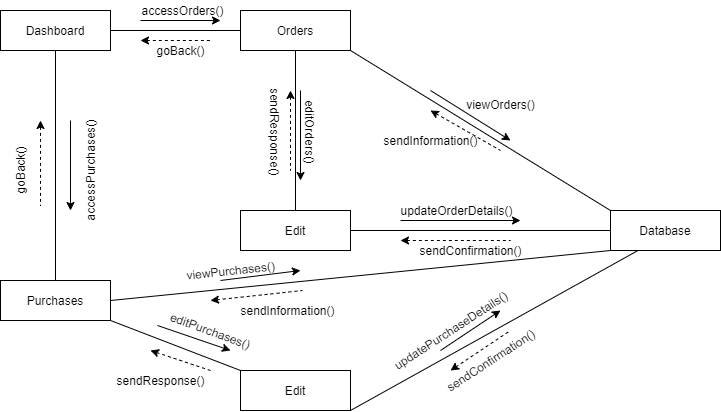

The diagram above was exported from draw.io. Its source (the exported page's mxGraphModel, read from the mxfile embedded in the PNG):
<mxGraphModel dx="868" dy="450" grid="1" gridSize="10" guides="1" tooltips="1" connect="1" arrows="1" fold="1" page="1" pageScale="1" pageWidth="850" pageHeight="1100" math="0" shadow="0">
  <root>
    <mxCell id="0" />
    <mxCell id="1" parent="0" />
    <mxCell id="V7QsllH-Ep1jX-tvXVPk-1" value="Dashboard" style="rounded=0;whiteSpace=wrap;html=1;" parent="1" vertex="1">
      <mxGeometry x="100" y="80" width="110" height="40" as="geometry" />
    </mxCell>
    <mxCell id="V7QsllH-Ep1jX-tvXVPk-3" value="Orders" style="rounded=0;whiteSpace=wrap;html=1;" parent="1" vertex="1">
      <mxGeometry x="340" y="80" width="110" height="40" as="geometry" />
    </mxCell>
    <mxCell id="V7QsllH-Ep1jX-tvXVPk-5" value="Edit" style="rounded=0;whiteSpace=wrap;html=1;" parent="1" vertex="1">
      <mxGeometry x="340" y="280" width="110" height="40" as="geometry" />
    </mxCell>
    <mxCell id="V7QsllH-Ep1jX-tvXVPk-6" value="Database" style="rounded=0;whiteSpace=wrap;html=1;" parent="1" vertex="1">
      <mxGeometry x="710" y="280" width="110" height="40" as="geometry" />
    </mxCell>
    <mxCell id="V7QsllH-Ep1jX-tvXVPk-7" value="" style="endArrow=none;html=1;exitX=1;exitY=0.5;exitDx=0;exitDy=0;entryX=0;entryY=0.5;entryDx=0;entryDy=0;" parent="1" source="V7QsllH-Ep1jX-tvXVPk-1" target="V7QsllH-Ep1jX-tvXVPk-3" edge="1">
      <mxGeometry width="50" height="50" relative="1" as="geometry">
        <mxPoint x="400" y="260" as="sourcePoint" />
        <mxPoint x="450" y="210" as="targetPoint" />
      </mxGeometry>
    </mxCell>
    <mxCell id="V7QsllH-Ep1jX-tvXVPk-9" value="" style="endArrow=none;html=1;entryX=0.5;entryY=1;entryDx=0;entryDy=0;exitX=0.5;exitY=0;exitDx=0;exitDy=0;" parent="1" source="V7QsllH-Ep1jX-tvXVPk-5" target="V7QsllH-Ep1jX-tvXVPk-3" edge="1">
      <mxGeometry width="50" height="50" relative="1" as="geometry">
        <mxPoint x="400" y="260" as="sourcePoint" />
        <mxPoint x="450" y="210" as="targetPoint" />
      </mxGeometry>
    </mxCell>
    <mxCell id="V7QsllH-Ep1jX-tvXVPk-10" value="" style="endArrow=none;html=1;entryX=0;entryY=0;entryDx=0;entryDy=0;exitX=1;exitY=1;exitDx=0;exitDy=0;" parent="1" source="V7QsllH-Ep1jX-tvXVPk-3" target="V7QsllH-Ep1jX-tvXVPk-6" edge="1">
      <mxGeometry width="50" height="50" relative="1" as="geometry">
        <mxPoint x="400" y="260" as="sourcePoint" />
        <mxPoint x="450" y="210" as="targetPoint" />
      </mxGeometry>
    </mxCell>
    <mxCell id="V7QsllH-Ep1jX-tvXVPk-12" value="" style="endArrow=none;html=1;entryX=0;entryY=0.5;entryDx=0;entryDy=0;exitX=1;exitY=0.5;exitDx=0;exitDy=0;" parent="1" source="V7QsllH-Ep1jX-tvXVPk-5" target="V7QsllH-Ep1jX-tvXVPk-6" edge="1">
      <mxGeometry width="50" height="50" relative="1" as="geometry">
        <mxPoint x="400" y="260" as="sourcePoint" />
        <mxPoint x="450" y="210" as="targetPoint" />
      </mxGeometry>
    </mxCell>
    <mxCell id="V7QsllH-Ep1jX-tvXVPk-14" value="" style="endArrow=classic;html=1;" parent="1" edge="1">
      <mxGeometry width="50" height="50" relative="1" as="geometry">
        <mxPoint x="240" y="90" as="sourcePoint" />
        <mxPoint x="320" y="90" as="targetPoint" />
      </mxGeometry>
    </mxCell>
    <mxCell id="V7QsllH-Ep1jX-tvXVPk-15" value="" style="endArrow=none;dashed=1;html=1;startArrow=classic;startFill=1;" parent="1" edge="1">
      <mxGeometry width="50" height="50" relative="1" as="geometry">
        <mxPoint x="240" y="110" as="sourcePoint" />
        <mxPoint x="310" y="110" as="targetPoint" />
      </mxGeometry>
    </mxCell>
    <mxCell id="V7QsllH-Ep1jX-tvXVPk-16" value="" style="endArrow=classic;html=1;" parent="1" edge="1">
      <mxGeometry width="50" height="50" relative="1" as="geometry">
        <mxPoint x="400" y="160" as="sourcePoint" />
        <mxPoint x="400" y="250" as="targetPoint" />
      </mxGeometry>
    </mxCell>
    <mxCell id="V7QsllH-Ep1jX-tvXVPk-17" value="" style="endArrow=none;dashed=1;html=1;startArrow=classic;startFill=1;" parent="1" edge="1">
      <mxGeometry width="50" height="50" relative="1" as="geometry">
        <mxPoint x="390" y="160" as="sourcePoint" />
        <mxPoint x="390" y="240" as="targetPoint" />
      </mxGeometry>
    </mxCell>
    <mxCell id="V7QsllH-Ep1jX-tvXVPk-18" value="" style="endArrow=classic;html=1;" parent="1" edge="1">
      <mxGeometry width="50" height="50" relative="1" as="geometry">
        <mxPoint x="500" y="290" as="sourcePoint" />
        <mxPoint x="620" y="290" as="targetPoint" />
      </mxGeometry>
    </mxCell>
    <mxCell id="V7QsllH-Ep1jX-tvXVPk-19" value="" style="endArrow=none;dashed=1;html=1;startArrow=classic;startFill=1;" parent="1" edge="1">
      <mxGeometry width="50" height="50" relative="1" as="geometry">
        <mxPoint x="500" y="310" as="sourcePoint" />
        <mxPoint x="610" y="310" as="targetPoint" />
      </mxGeometry>
    </mxCell>
    <mxCell id="V7QsllH-Ep1jX-tvXVPk-20" value="" style="endArrow=classic;html=1;" parent="1" edge="1">
      <mxGeometry width="50" height="50" relative="1" as="geometry">
        <mxPoint x="530" y="160" as="sourcePoint" />
        <mxPoint x="610" y="210" as="targetPoint" />
      </mxGeometry>
    </mxCell>
    <mxCell id="V7QsllH-Ep1jX-tvXVPk-21" value="" style="endArrow=none;dashed=1;html=1;startArrow=classic;startFill=1;" parent="1" edge="1">
      <mxGeometry width="50" height="50" relative="1" as="geometry">
        <mxPoint x="530" y="180" as="sourcePoint" />
        <mxPoint x="600" y="220" as="targetPoint" />
      </mxGeometry>
    </mxCell>
    <mxCell id="V7QsllH-Ep1jX-tvXVPk-26" value="accessOrders()" style="text;html=1;align=center;verticalAlign=middle;resizable=0;points=[];autosize=1;" parent="1" vertex="1">
      <mxGeometry x="232" y="70" width="100" height="20" as="geometry" />
    </mxCell>
    <mxCell id="V7QsllH-Ep1jX-tvXVPk-27" value="goBack()" style="text;html=1;align=center;verticalAlign=middle;resizable=0;points=[];autosize=1;" parent="1" vertex="1">
      <mxGeometry x="250" y="110" width="60" height="20" as="geometry" />
    </mxCell>
    <mxCell id="V7QsllH-Ep1jX-tvXVPk-32" value="viewOrders()" style="text;html=1;align=center;verticalAlign=middle;resizable=0;points=[];autosize=1;" parent="1" vertex="1">
      <mxGeometry x="560" y="164" width="80" height="20" as="geometry" />
    </mxCell>
    <mxCell id="V7QsllH-Ep1jX-tvXVPk-33" value="sendInformation()" style="text;html=1;align=center;verticalAlign=middle;resizable=0;points=[];autosize=1;" parent="1" vertex="1">
      <mxGeometry x="475" y="200" width="110" height="20" as="geometry" />
    </mxCell>
    <mxCell id="V7QsllH-Ep1jX-tvXVPk-36" value="editOrders()" style="text;html=1;align=center;verticalAlign=middle;resizable=0;points=[];autosize=1;rotation=90;" parent="1" vertex="1">
      <mxGeometry x="370" y="191" width="80" height="20" as="geometry" />
    </mxCell>
    <mxCell id="V7QsllH-Ep1jX-tvXVPk-38" value="sendResponse()" style="text;html=1;align=center;verticalAlign=middle;resizable=0;points=[];autosize=1;rotation=90;" parent="1" vertex="1">
      <mxGeometry x="325" y="191" width="100" height="20" as="geometry" />
    </mxCell>
    <mxCell id="V7QsllH-Ep1jX-tvXVPk-39" value="sendConfirmation()" style="text;html=1;align=center;verticalAlign=middle;resizable=0;points=[];autosize=1;" parent="1" vertex="1">
      <mxGeometry x="510" y="310" width="120" height="20" as="geometry" />
    </mxCell>
    <mxCell id="V7QsllH-Ep1jX-tvXVPk-42" value="updateOrderDetails()" style="text;html=1;align=center;verticalAlign=middle;resizable=0;points=[];autosize=1;" parent="1" vertex="1">
      <mxGeometry x="491" y="270" width="130" height="20" as="geometry" />
    </mxCell>
    <mxCell id="N3CaDDU4TD9W0SbIYgCG-1" value="Purchases" style="rounded=0;whiteSpace=wrap;html=1;" vertex="1" parent="1">
      <mxGeometry x="100" y="350" width="110" height="40" as="geometry" />
    </mxCell>
    <mxCell id="N3CaDDU4TD9W0SbIYgCG-2" value="" style="endArrow=none;html=1;entryX=0.5;entryY=1;entryDx=0;entryDy=0;exitX=0.5;exitY=0;exitDx=0;exitDy=0;" edge="1" parent="1" source="N3CaDDU4TD9W0SbIYgCG-1" target="V7QsllH-Ep1jX-tvXVPk-1">
      <mxGeometry width="50" height="50" relative="1" as="geometry">
        <mxPoint x="400" y="310" as="sourcePoint" />
        <mxPoint x="450" y="260" as="targetPoint" />
      </mxGeometry>
    </mxCell>
    <mxCell id="N3CaDDU4TD9W0SbIYgCG-3" value="" style="endArrow=classic;html=1;" edge="1" parent="1">
      <mxGeometry width="50" height="50" relative="1" as="geometry">
        <mxPoint x="170" y="190" as="sourcePoint" />
        <mxPoint x="170" y="280" as="targetPoint" />
      </mxGeometry>
    </mxCell>
    <mxCell id="N3CaDDU4TD9W0SbIYgCG-4" value="" style="endArrow=none;dashed=1;html=1;startArrow=classic;startFill=1;" edge="1" parent="1">
      <mxGeometry width="50" height="50" relative="1" as="geometry">
        <mxPoint x="140" y="190" as="sourcePoint" />
        <mxPoint x="140" y="275" as="targetPoint" />
      </mxGeometry>
    </mxCell>
    <mxCell id="N3CaDDU4TD9W0SbIYgCG-5" value="accessPurchases()" style="text;html=1;align=center;verticalAlign=middle;resizable=0;points=[];autosize=1;rotation=270;" vertex="1" parent="1">
      <mxGeometry x="130" y="230" width="120" height="20" as="geometry" />
    </mxCell>
    <mxCell id="N3CaDDU4TD9W0SbIYgCG-8" value="goBack()" style="text;html=1;align=center;verticalAlign=middle;resizable=0;points=[];autosize=1;rotation=270;" vertex="1" parent="1">
      <mxGeometry x="90" y="230" width="60" height="20" as="geometry" />
    </mxCell>
    <mxCell id="N3CaDDU4TD9W0SbIYgCG-9" value="" style="endArrow=none;html=1;exitX=1;exitY=0.5;exitDx=0;exitDy=0;entryX=0;entryY=1;entryDx=0;entryDy=0;" edge="1" parent="1" source="N3CaDDU4TD9W0SbIYgCG-1" target="V7QsllH-Ep1jX-tvXVPk-6">
      <mxGeometry width="50" height="50" relative="1" as="geometry">
        <mxPoint x="400" y="330" as="sourcePoint" />
        <mxPoint x="450" y="280" as="targetPoint" />
      </mxGeometry>
    </mxCell>
    <mxCell id="N3CaDDU4TD9W0SbIYgCG-10" value="" style="endArrow=classic;html=1;" edge="1" parent="1">
      <mxGeometry width="50" height="50" relative="1" as="geometry">
        <mxPoint x="320" y="350" as="sourcePoint" />
        <mxPoint x="400" y="340" as="targetPoint" />
      </mxGeometry>
    </mxCell>
    <mxCell id="N3CaDDU4TD9W0SbIYgCG-11" value="viewPurchases()" style="text;html=1;align=center;verticalAlign=middle;resizable=0;points=[];autosize=1;rotation=354;" vertex="1" parent="1">
      <mxGeometry x="280" y="330" width="100" height="20" as="geometry" />
    </mxCell>
    <mxCell id="N3CaDDU4TD9W0SbIYgCG-13" value="" style="endArrow=none;dashed=1;html=1;startArrow=classic;startFill=1;" edge="1" parent="1">
      <mxGeometry width="50" height="50" relative="1" as="geometry">
        <mxPoint x="310" y="370" as="sourcePoint" />
        <mxPoint x="402" y="360" as="targetPoint" />
      </mxGeometry>
    </mxCell>
    <mxCell id="N3CaDDU4TD9W0SbIYgCG-14" value="sendInformation()" style="text;html=1;align=center;verticalAlign=middle;resizable=0;points=[];autosize=1;" vertex="1" parent="1">
      <mxGeometry x="332" y="370" width="110" height="20" as="geometry" />
    </mxCell>
    <mxCell id="N3CaDDU4TD9W0SbIYgCG-15" value="Edit" style="rounded=0;whiteSpace=wrap;html=1;" vertex="1" parent="1">
      <mxGeometry x="340" y="440" width="110" height="40" as="geometry" />
    </mxCell>
    <mxCell id="N3CaDDU4TD9W0SbIYgCG-16" value="" style="endArrow=none;html=1;exitX=1;exitY=1;exitDx=0;exitDy=0;entryX=0;entryY=0;entryDx=0;entryDy=0;" edge="1" parent="1" source="N3CaDDU4TD9W0SbIYgCG-1" target="N3CaDDU4TD9W0SbIYgCG-15">
      <mxGeometry width="50" height="50" relative="1" as="geometry">
        <mxPoint x="400" y="420" as="sourcePoint" />
        <mxPoint x="450" y="370" as="targetPoint" />
      </mxGeometry>
    </mxCell>
    <mxCell id="N3CaDDU4TD9W0SbIYgCG-17" value="" style="endArrow=classic;html=1;" edge="1" parent="1">
      <mxGeometry width="50" height="50" relative="1" as="geometry">
        <mxPoint x="257" y="395" as="sourcePoint" />
        <mxPoint x="330" y="420" as="targetPoint" />
      </mxGeometry>
    </mxCell>
    <mxCell id="N3CaDDU4TD9W0SbIYgCG-18" value="editPurchases()" style="text;html=1;align=center;verticalAlign=middle;resizable=0;points=[];autosize=1;rotation=20;" vertex="1" parent="1">
      <mxGeometry x="260" y="390" width="100" height="20" as="geometry" />
    </mxCell>
    <mxCell id="N3CaDDU4TD9W0SbIYgCG-19" value="sendResponse()" style="text;html=1;align=center;verticalAlign=middle;resizable=0;points=[];autosize=1;rotation=0;" vertex="1" parent="1">
      <mxGeometry x="210" y="440" width="100" height="20" as="geometry" />
    </mxCell>
    <mxCell id="N3CaDDU4TD9W0SbIYgCG-20" value="" style="endArrow=none;dashed=1;html=1;startArrow=classic;startFill=1;" edge="1" parent="1">
      <mxGeometry width="50" height="50" relative="1" as="geometry">
        <mxPoint x="250" y="420" as="sourcePoint" />
        <mxPoint x="310" y="440" as="targetPoint" />
      </mxGeometry>
    </mxCell>
    <mxCell id="N3CaDDU4TD9W0SbIYgCG-21" value="" style="endArrow=none;html=1;entryX=0.25;entryY=1;entryDx=0;entryDy=0;exitX=1;exitY=1;exitDx=0;exitDy=0;" edge="1" parent="1" source="N3CaDDU4TD9W0SbIYgCG-15" target="V7QsllH-Ep1jX-tvXVPk-6">
      <mxGeometry width="50" height="50" relative="1" as="geometry">
        <mxPoint x="400" y="390" as="sourcePoint" />
        <mxPoint x="450" y="340" as="targetPoint" />
      </mxGeometry>
    </mxCell>
    <mxCell id="N3CaDDU4TD9W0SbIYgCG-22" value="" style="endArrow=classic;html=1;" edge="1" parent="1">
      <mxGeometry width="50" height="50" relative="1" as="geometry">
        <mxPoint x="540" y="420" as="sourcePoint" />
        <mxPoint x="600" y="380" as="targetPoint" />
      </mxGeometry>
    </mxCell>
    <mxCell id="N3CaDDU4TD9W0SbIYgCG-23" value="" style="endArrow=none;dashed=1;html=1;startArrow=classic;startFill=1;" edge="1" parent="1">
      <mxGeometry width="50" height="50" relative="1" as="geometry">
        <mxPoint x="550" y="440" as="sourcePoint" />
        <mxPoint x="610" y="400" as="targetPoint" />
      </mxGeometry>
    </mxCell>
    <mxCell id="N3CaDDU4TD9W0SbIYgCG-24" value="updatePurchaseDetails()" style="text;html=1;align=center;verticalAlign=middle;resizable=0;points=[];autosize=1;rotation=327;" vertex="1" parent="1">
      <mxGeometry x="475" y="390" width="150" height="20" as="geometry" />
    </mxCell>
    <mxCell id="N3CaDDU4TD9W0SbIYgCG-25" value="sendConfirmation()" style="text;html=1;align=center;verticalAlign=middle;resizable=0;points=[];autosize=1;rotation=327;" vertex="1" parent="1">
      <mxGeometry x="530" y="420" width="120" height="20" as="geometry" />
    </mxCell>
  </root>
</mxGraphModel>